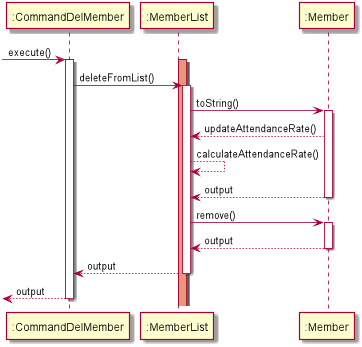

The diagram above was rendered by PlantUML. Its source (embedded in the PNG):
@startuml

 -> ":CommandDelMember": execute()
activate ":CommandDelMember"
activate ":MemberList"
activate ":MemberList" #DarkSalmon
":CommandDelMember" -> ":MemberList" : deleteFromList()
activate ":MemberList"
":MemberList" -> ":Member" : toString()
activate ":Member"
":Member" --> ":MemberList" : updateAttendanceRate() 
":MemberList" --> ":MemberList" : calculateAttendanceRate()
return output
":MemberList" -> ":Member": remove()
activate ":Member"
return output
return output
return output

@enduml